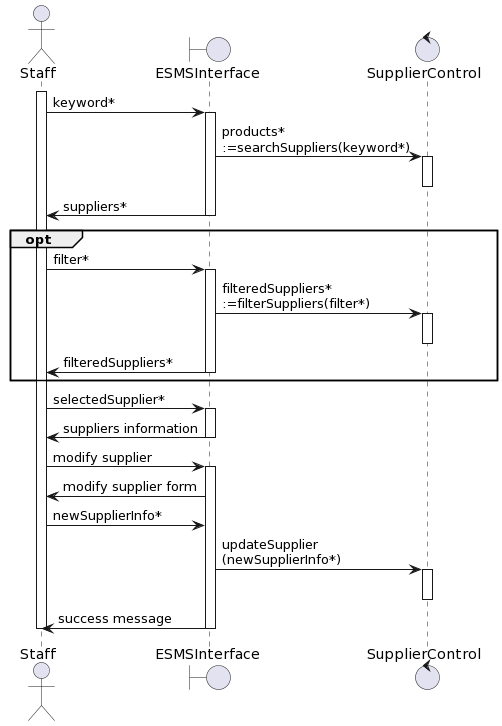

The diagram above was rendered by PlantUML. Its source (embedded in the PNG):
@startuml
actor       Staff       as Staff
boundary    ESMSInterface    as EI
control     SupplierControl     as PC

activate Staff
Staff -> EI : keyword* 
activate EI

EI -> PC : products*\n:=searchSuppliers(keyword*)

activate PC
deactivate PC

EI -> Staff: suppliers*
deactivate EI

opt
Staff -> EI : filter* 
activate EI

EI -> PC : filteredSuppliers*\n:=filterSuppliers(filter*)

activate PC
deactivate PC

EI -> Staff: filteredSuppliers*
deactivate EI
end

Staff -> EI : selectedSupplier* 
activate EI

EI -> Staff: suppliers information
deactivate EI

Staff -> EI: modify supplier
activate EI
EI -> Staff: modify supplier form
Staff -> EI : newSupplierInfo*
EI -> PC : updateSupplier\n(newSupplierInfo*)

activate PC
deactivate PC
EI -> Staff : success message
deactivate EI
deactivate Staff
@enduml